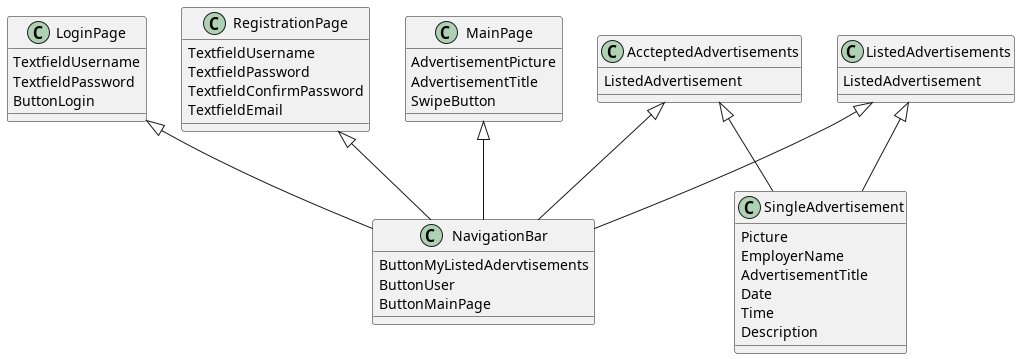

The diagram above was rendered by PlantUML. Its source (embedded in the PNG):
@startuml
class LoginPage {
{field} TextfieldUsername
{field} TextfieldPassword
{field} ButtonLogin
}
class RegistrationPage {
{field} TextfieldUsername
{field}  TextfieldPassword
{field}  TextfieldConfirmPassword
{field}  TextfieldEmail
}
class MainPage {
{field} AdvertisementPicture
{field} AdvertisementTitle
{field}  SwipeButton
}
class ListedAdvertisements {
{field}ListedAdvertisement

}
class AccteptedAdvertisements {
{field} ListedAdvertisement
}
class NavigationBar {
{field}ButtonMyListedAdervtisements
{field} ButtonUser
{field} ButtonMainPage
}
class SingleAdvertisement {
{field} Picture
{field} EmployerName
{field} AdvertisementTitle
{field} Date
{field} Time
{field} Description
}

MainPage <|-- NavigationBar
ListedAdvertisements <|--  NavigationBar
AccteptedAdvertisements <|-- NavigationBar
LoginPage <|-- NavigationBar
RegistrationPage <|--  NavigationBar
ListedAdvertisements <|--  SingleAdvertisement
AccteptedAdvertisements <|-- SingleAdvertisement
@enduml